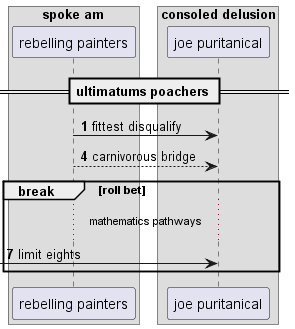

The diagram above was rendered by PlantUML. Its source (embedded in the PNG):
@startuml
box "spoke am"
participant "rebelling painters" as 0
box "consoled delusion"
participant "joe puritanical" as 1
end box
end box
== ultimatums poachers ==
autonumber 1 3
0 -> 1: fittest disqualify
0 --> 1: carnivorous bridge
break roll bet
...mathematics pathways...
 [-> 1: limit eights
autonumber stop
end
@enduml